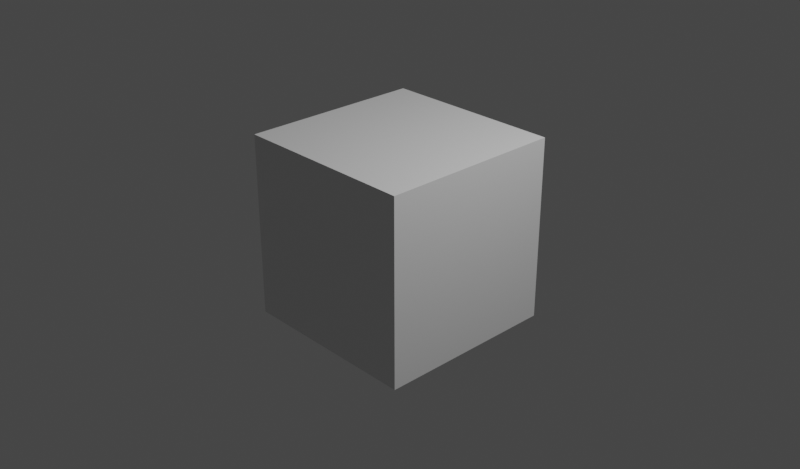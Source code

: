 # Source: logic_loadurl.blend  (saved by Blender 3.6.11; exported with 4.5.12 LTS)
import bpy
from mathutils import Matrix  # noqa: F401  (used for matrix-valued properties, if any)

bpy.ops.wm.read_factory_settings(use_empty=True)
scene = bpy.context.scene
scene.name = 'Scene'

# ---- collections
col_collection = bpy.data.collections.new('Collection'); scene.collection.children.link(col_collection)

# ---- materials (node trees are filled in below, after node groups)
mat_material = bpy.data.materials.new('Material')
mat_material.alpha_threshold = 0.0
mat_material.use_transparent_shadow = False
mat_material.line_color = (0.0, 0.0, 0.0, 1.0)

# ---- material node trees
mat_material.use_nodes = True; mat_material.node_tree.nodes.clear()
_N = mat_material.node_tree.nodes; _L = mat_material.node_tree.links
n0 = _N.new('ShaderNodeOutputMaterial'); n0.name = 'Material Output'; n0.location = (300, 300)
n1 = _N.new('ShaderNodeBsdfPrincipled'); n1.name = 'Principled BSDF'; n1.location = (10, 300)
n1.distribution = 'GGX'
n1.subsurface_method = 'BURLEY'
n1.inputs[2].default_value = 0.4
n1.inputs[3].default_value = 1.45
n1.inputs[27].default_value = (0.0, 0.0, 0.0, 1.0)
n1.inputs[28].default_value = 1.0
_L.new(n1.outputs[0], n0.inputs[0])
n0.is_active_output = True

# ---- world
world_world = bpy.data.worlds.new('World'); scene.world = world_world
world_world.use_nodes = True; world_world.node_tree.nodes.clear()
_N = world_world.node_tree.nodes; _L = world_world.node_tree.links
n0 = _N.new('ShaderNodeOutputWorld'); n0.name = 'World Output'; n0.location = (300, 300)
n1 = _N.new('ShaderNodeBackground'); n1.name = 'Background'; n1.location = (10, 300)
n1.inputs[0].default_value = (0.05088, 0.05088, 0.05088, 1.0)
_L.new(n1.outputs[0], n0.inputs[0])
n0.is_active_output = True
world_world.color = (0.05088, 0.05088, 0.05088)
world_world.use_sun_shadow = False
world_world.sun_shadow_jitter_overblur = 0.0

# ---- cameras
cam_camera = bpy.data.cameras.new('Camera')
cam_camera.clip_end = 100.0
cam_camera.ortho_scale = 7.314

# ---- lights
light_light = bpy.data.lights.new('Light', 'POINT')
light_light.transmission_factor = 0.0
light_light.energy = 1000.0
light_light.shadow_soft_size = 0.1
light_light.shadow_maximum_resolution = 0.006
light_light.use_absolute_resolution = True

# ---- meshes
me_cube = bpy.data.meshes.new('Cube')
me_cube.from_pydata([(1.0, 1.0, 1.0), (1.0, 1.0, -1.0), (1.0, -1.0, 1.0), (1.0, -1.0, -1.0), (-1.0, 1.0, 1.0), (-1.0, 1.0, -1.0), (-1.0, -1.0, 1.0), (-1.0, -1.0, -1.0)], [], [(0, 4, 6, 2), (3, 2, 6, 7), (7, 6, 4, 5), (5, 1, 3, 7), (1, 0, 2, 3), (5, 4, 0, 1)])
_uv = me_cube.uv_layers.new(name='UVMap')
_uv.uv.foreach_set('vector', [0.375, 0.0, 0.625, 0.0, 0.625, 0.25, 0.375, 0.25, 0.375, 0.25, 0.625, 0.25, 0.625, 0.5, 0.375, 0.5, 0.375, 0.5, 0.625, 0.5, 0.625, 0.75, 0.375, 0.75, 0.375, 0.75, 0.625, 0.75, 0.625, 1.0, 0.375, 1.0, 0.125, 0.5, 0.375, 0.5, 0.375, 0.75, 0.125, 0.75, 0.625, 0.5, 0.875, 0.5, 0.875, 0.75, 0.625, 0.75])
me_cube.materials.append(mat_material)
me_cube.use_remesh_preserve_volume = False
me_cube.use_remesh_preserve_attributes = False
me_cube.use_mirror_vertex_groups = False
me_cube.update()

# ---- objects
ob_cube = bpy.data.objects.new('Cube', me_cube)
ob_light = bpy.data.objects.new('Light', light_light)
ob_camera = bpy.data.objects.new('Camera', cam_camera)

# ---- transforms, parenting, visibility, modifiers, constraints
ob_cube.location = (0.0, 0.0, 0.0)
ob_cube.lock_rotations_4d = False
ob_cube.empty_display_type = 'ARROWS'
ob_cube.lineart.crease_threshold = 0.0
ob_light.location = (4.076, 1.005, 5.904)
ob_light.rotation_euler = (0.6503, 0.05522, 1.866)
ob_light.lock_rotations_4d = False
ob_light.empty_display_type = 'ARROWS'
ob_light.color = (0.0, 0.0, 0.0, 0.0)
ob_light.lineart.crease_threshold = 0.0
ob_camera.location = (7.359, -6.926, 4.958)
ob_camera.rotation_euler = (1.109, 0.0, 0.8149)
ob_camera.lock_rotations_4d = False
ob_camera.empty_display_type = 'ARROWS'
ob_camera.color = (0.0, 0.0, 0.0, 0.0)
ob_camera.display_type = 'WIRE'
ob_camera.lineart.crease_threshold = 0.0

# ---- collection membership
col_collection.objects.link(ob_cube)
col_collection.objects.link(ob_light)
col_collection.objects.link(ob_camera)

# ---- scene / render settings (as saved in the file)
scene.camera = ob_camera
scene.frame_start = 1; scene.frame_end = 250; scene.frame_set(1)
scene.render.engine = 'BLENDER_EEVEE_NEXT'
scene.render.resolution_x = 1024
scene.render.resolution_y = 600
scene.cycles.use_denoising = False
scene.cycles.samples = 128
scene.cycles.sampling_pattern = 'TABULATED_SOBOL'
scene.cycles.use_adaptive_sampling = False
scene.cycles.use_light_tree = False
scene.view_settings.view_transform = 'Filmic'
bpy.context.view_layer.update()
